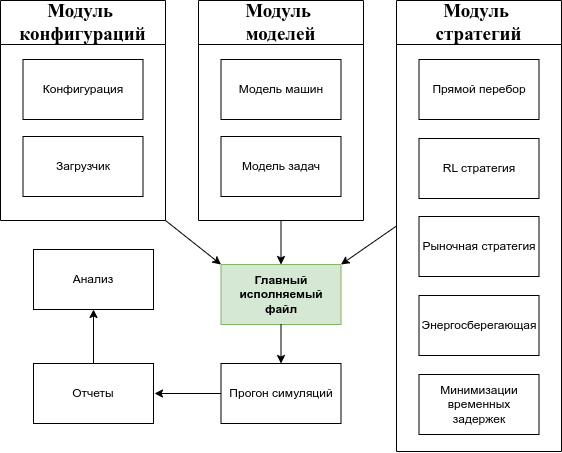

The diagram above was exported from draw.io. Its source (the exported page's mxGraphModel, read from the mxfile embedded in the PNG):
<mxGraphModel dx="868" dy="637" grid="1" gridSize="11" guides="1" tooltips="1" connect="1" arrows="1" fold="1" page="1" pageScale="1" pageWidth="1100" pageHeight="850" background="none" math="0" shadow="0">
  <root>
    <mxCell id="0" />
    <mxCell id="1" parent="0" />
    <mxCell id="YxNUmbwXOMf7JImGRH1H-18" value="Главный исполняемый файл" style="rounded=0;whiteSpace=wrap;html=1;fillColor=#d5e8d4;strokeColor=#82b366;fontStyle=1" parent="1" vertex="1">
      <mxGeometry x="506.5" y="440" width="120" height="60" as="geometry" />
    </mxCell>
    <mxCell id="U9zXCyWnWVqV-hTHIWX2-2" value="Модуль&amp;nbsp;&lt;div&gt;стратегий&lt;/div&gt;" style="swimlane;whiteSpace=wrap;html=1;fontFamily=Times New Roman;fontSize=19;startSize=44;" vertex="1" parent="1">
      <mxGeometry x="682" y="176" width="165" height="451" as="geometry" />
    </mxCell>
    <mxCell id="U9zXCyWnWVqV-hTHIWX2-3" value="Прямой перебор" style="rounded=0;whiteSpace=wrap;html=1;" vertex="1" parent="U9zXCyWnWVqV-hTHIWX2-2">
      <mxGeometry x="22.5" y="59" width="120" height="60" as="geometry" />
    </mxCell>
    <mxCell id="U9zXCyWnWVqV-hTHIWX2-11" value="RL стратегия" style="rounded=0;whiteSpace=wrap;html=1;" vertex="1" parent="U9zXCyWnWVqV-hTHIWX2-2">
      <mxGeometry x="22.5" y="138" width="120" height="60" as="geometry" />
    </mxCell>
    <mxCell id="U9zXCyWnWVqV-hTHIWX2-12" value="Рыночная стратегия" style="rounded=0;whiteSpace=wrap;html=1;" vertex="1" parent="U9zXCyWnWVqV-hTHIWX2-2">
      <mxGeometry x="22.5" y="216" width="120" height="60" as="geometry" />
    </mxCell>
    <mxCell id="U9zXCyWnWVqV-hTHIWX2-13" value="Энергосберегающая" style="rounded=0;whiteSpace=wrap;html=1;" vertex="1" parent="U9zXCyWnWVqV-hTHIWX2-2">
      <mxGeometry x="22.5" y="295" width="120" height="60" as="geometry" />
    </mxCell>
    <mxCell id="U9zXCyWnWVqV-hTHIWX2-14" value="Минимизации&lt;br&gt;временных&lt;div&gt;задержек&lt;/div&gt;" style="rounded=0;whiteSpace=wrap;html=1;" vertex="1" parent="U9zXCyWnWVqV-hTHIWX2-2">
      <mxGeometry x="22.5" y="374" width="120" height="60" as="geometry" />
    </mxCell>
    <mxCell id="U9zXCyWnWVqV-hTHIWX2-4" value="Модуль&amp;nbsp;&lt;div&gt;моделей&lt;/div&gt;" style="swimlane;whiteSpace=wrap;html=1;fontFamily=Times New Roman;fontSize=19;startSize=44;" vertex="1" parent="1">
      <mxGeometry x="484" y="176" width="165" height="220" as="geometry" />
    </mxCell>
    <mxCell id="U9zXCyWnWVqV-hTHIWX2-5" value="Модель машин" style="rounded=0;whiteSpace=wrap;html=1;" vertex="1" parent="U9zXCyWnWVqV-hTHIWX2-4">
      <mxGeometry x="22.5" y="59" width="120" height="60" as="geometry" />
    </mxCell>
    <mxCell id="U9zXCyWnWVqV-hTHIWX2-8" value="Модель задач" style="rounded=0;whiteSpace=wrap;html=1;" vertex="1" parent="U9zXCyWnWVqV-hTHIWX2-4">
      <mxGeometry x="22.5" y="136" width="120" height="60" as="geometry" />
    </mxCell>
    <mxCell id="U9zXCyWnWVqV-hTHIWX2-6" value="Модуль&amp;nbsp;&lt;div&gt;конфигураций&lt;/div&gt;" style="swimlane;whiteSpace=wrap;html=1;fontFamily=Times New Roman;fontSize=19;startSize=44;" vertex="1" parent="1">
      <mxGeometry x="286" y="176" width="165" height="220" as="geometry" />
    </mxCell>
    <mxCell id="U9zXCyWnWVqV-hTHIWX2-9" value="Конфигурация" style="rounded=0;whiteSpace=wrap;html=1;" vertex="1" parent="U9zXCyWnWVqV-hTHIWX2-6">
      <mxGeometry x="22.5" y="59" width="120" height="60" as="geometry" />
    </mxCell>
    <mxCell id="U9zXCyWnWVqV-hTHIWX2-10" value="Загрузчик" style="rounded=0;whiteSpace=wrap;html=1;" vertex="1" parent="U9zXCyWnWVqV-hTHIWX2-6">
      <mxGeometry x="22.5" y="136" width="120" height="60" as="geometry" />
    </mxCell>
    <mxCell id="U9zXCyWnWVqV-hTHIWX2-15" value="" style="endArrow=classic;html=1;rounded=0;exitX=1;exitY=1;exitDx=0;exitDy=0;entryX=0;entryY=0;entryDx=0;entryDy=0;" edge="1" parent="1" source="U9zXCyWnWVqV-hTHIWX2-6" target="YxNUmbwXOMf7JImGRH1H-18">
      <mxGeometry width="50" height="50" relative="1" as="geometry">
        <mxPoint x="385" y="138" as="sourcePoint" />
        <mxPoint x="435" y="88" as="targetPoint" />
      </mxGeometry>
    </mxCell>
    <mxCell id="U9zXCyWnWVqV-hTHIWX2-16" value="" style="endArrow=classic;html=1;rounded=0;exitX=0.5;exitY=1;exitDx=0;exitDy=0;entryX=0.5;entryY=0;entryDx=0;entryDy=0;" edge="1" parent="1" source="U9zXCyWnWVqV-hTHIWX2-4" target="YxNUmbwXOMf7JImGRH1H-18">
      <mxGeometry width="50" height="50" relative="1" as="geometry">
        <mxPoint x="380" y="187" as="sourcePoint" />
        <mxPoint x="518" y="129" as="targetPoint" />
      </mxGeometry>
    </mxCell>
    <mxCell id="U9zXCyWnWVqV-hTHIWX2-17" value="" style="endArrow=classic;html=1;rounded=0;entryX=1;entryY=0;entryDx=0;entryDy=0;exitX=0;exitY=0.5;exitDx=0;exitDy=0;" edge="1" parent="1" source="U9zXCyWnWVqV-hTHIWX2-2" target="YxNUmbwXOMf7JImGRH1H-18">
      <mxGeometry width="50" height="50" relative="1" as="geometry">
        <mxPoint x="765" y="176" as="sourcePoint" />
        <mxPoint x="578" y="159" as="targetPoint" />
      </mxGeometry>
    </mxCell>
    <mxCell id="U9zXCyWnWVqV-hTHIWX2-19" value="Прогон симуляций" style="rounded=0;whiteSpace=wrap;html=1;" vertex="1" parent="1">
      <mxGeometry x="506.5" y="539" width="120" height="60" as="geometry" />
    </mxCell>
    <mxCell id="U9zXCyWnWVqV-hTHIWX2-20" value="" style="endArrow=classic;html=1;rounded=0;entryX=0.5;entryY=0;entryDx=0;entryDy=0;" edge="1" parent="1" source="YxNUmbwXOMf7JImGRH1H-18" target="U9zXCyWnWVqV-hTHIWX2-19">
      <mxGeometry width="50" height="50" relative="1" as="geometry">
        <mxPoint x="567" y="495" as="sourcePoint" />
        <mxPoint x="622" y="33" as="targetPoint" />
      </mxGeometry>
    </mxCell>
    <mxCell id="U9zXCyWnWVqV-hTHIWX2-21" value="" style="endArrow=classic;html=1;rounded=0;exitX=0;exitY=0.5;exitDx=0;exitDy=0;" edge="1" parent="1" source="U9zXCyWnWVqV-hTHIWX2-19">
      <mxGeometry width="50" height="50" relative="1" as="geometry">
        <mxPoint x="528.5" y="695.2399999999999" as="sourcePoint" />
        <mxPoint x="440" y="569" as="targetPoint" />
      </mxGeometry>
    </mxCell>
    <mxCell id="U9zXCyWnWVqV-hTHIWX2-22" value="Отчеты" style="rounded=0;whiteSpace=wrap;html=1;" vertex="1" parent="1">
      <mxGeometry x="319" y="539" width="120" height="60" as="geometry" />
    </mxCell>
    <mxCell id="U9zXCyWnWVqV-hTHIWX2-23" value="Анализ" style="rounded=0;whiteSpace=wrap;html=1;" vertex="1" parent="1">
      <mxGeometry x="319" y="425" width="120" height="60" as="geometry" />
    </mxCell>
    <mxCell id="U9zXCyWnWVqV-hTHIWX2-24" value="" style="endArrow=classic;html=1;rounded=0;exitX=0.5;exitY=0;exitDx=0;exitDy=0;entryX=0.5;entryY=1;entryDx=0;entryDy=0;" edge="1" parent="1" source="U9zXCyWnWVqV-hTHIWX2-22" target="U9zXCyWnWVqV-hTHIWX2-23">
      <mxGeometry width="50" height="50" relative="1" as="geometry">
        <mxPoint x="518" y="580" as="sourcePoint" />
        <mxPoint x="451" y="580" as="targetPoint" />
      </mxGeometry>
    </mxCell>
  </root>
</mxGraphModel>